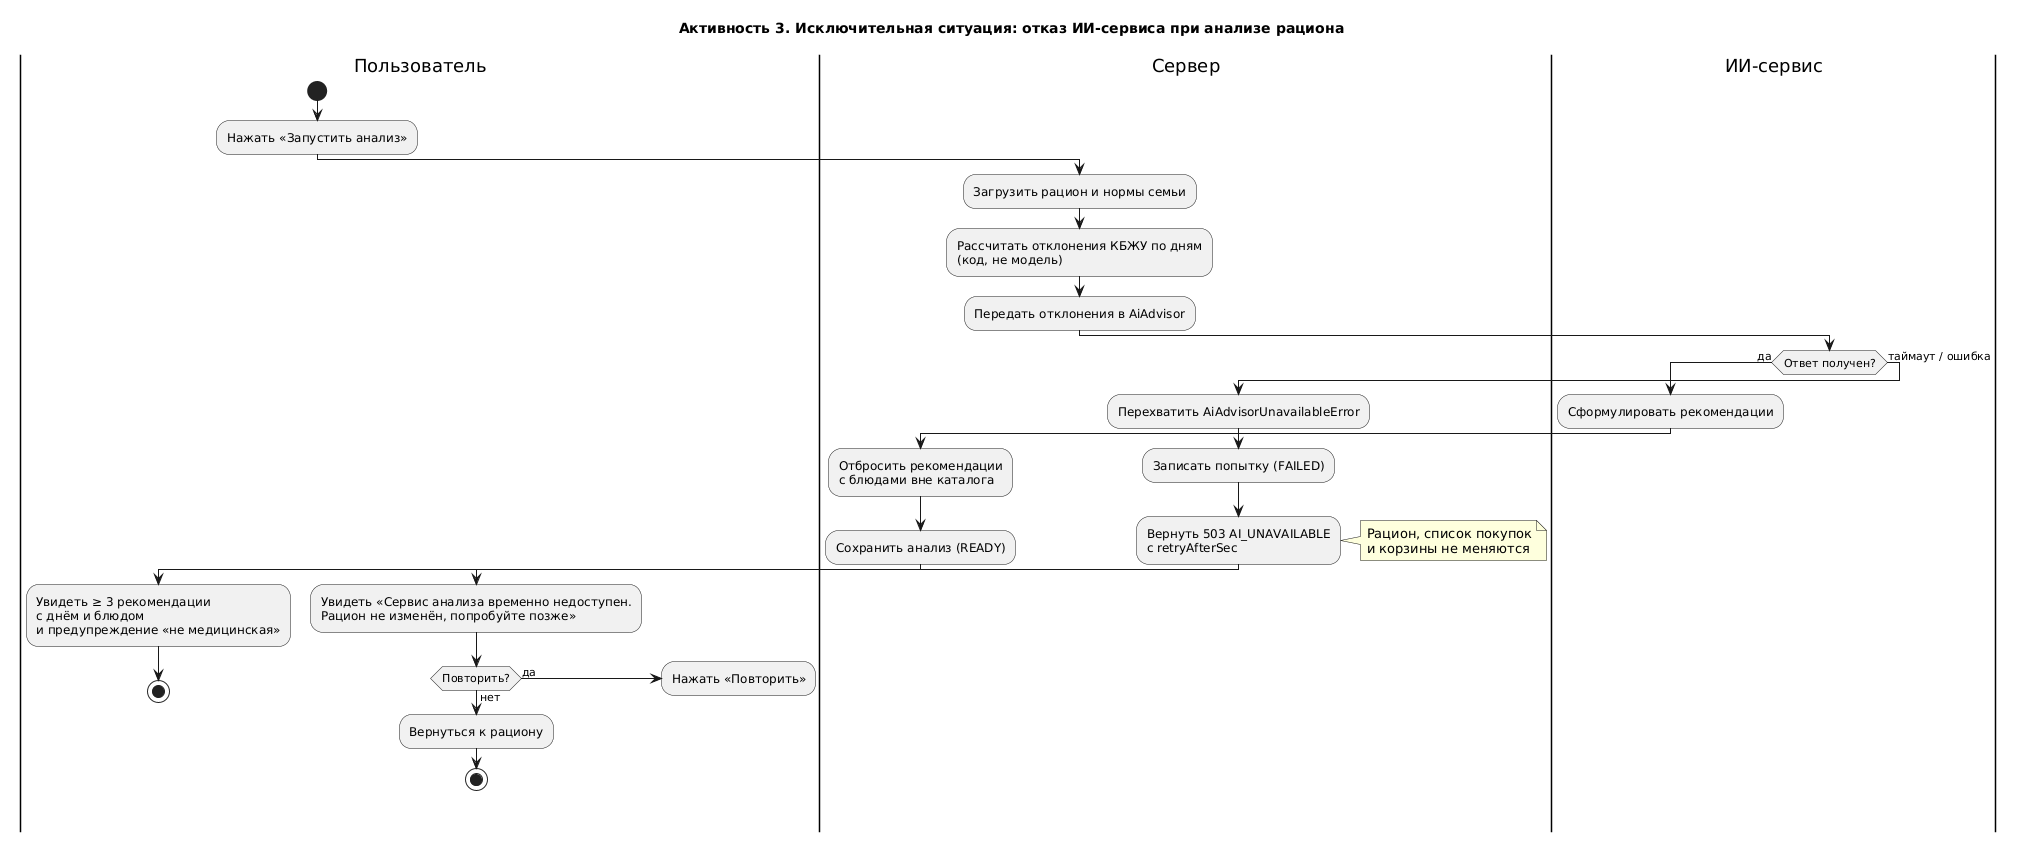

The diagram above was rendered by PlantUML. Its source (embedded in the PNG):
@startuml activity-exception
title Активность 3. Исключительная ситуация: отказ ИИ-сервиса при анализе рациона
skinparam defaultFontName Arial
skinparam shadowing false

|Пользователь|
start
:Нажать «Запустить анализ»;
|Сервер|
:Загрузить рацион и нормы семьи;
:Рассчитать отклонения КБЖУ по дням\n(код, не модель);
:Передать отклонения в AiAdvisor;
|ИИ-сервис|
if (Ответ получен?) then (да)
  :Сформулировать рекомендации;
  |Сервер|
  :Отбросить рекомендации\nс блюдами вне каталога;
  :Сохранить анализ (READY);
  |Пользователь|
  :Увидеть ≥ 3 рекомендации\nс днём и блюдом\nи предупреждение «не медицинская»;
  stop
else (таймаут / ошибка)
  |Сервер|
  :Перехватить AiAdvisorUnavailableError;
  :Записать попытку (FAILED);
  :Вернуть 503 AI_UNAVAILABLE\nс retryAfterSec;
  note right
    Рацион, список покупок
    и корзины не меняются
  end note
  |Пользователь|
  :Увидеть «Сервис анализа временно недоступен.\nРацион не изменён, попробуйте позже»;
  if (Повторить?) then (да)
    :Нажать «Повторить»;
    detach
  else (нет)
    :Вернуться к рациону;
    stop
  endif
endif
@enduml